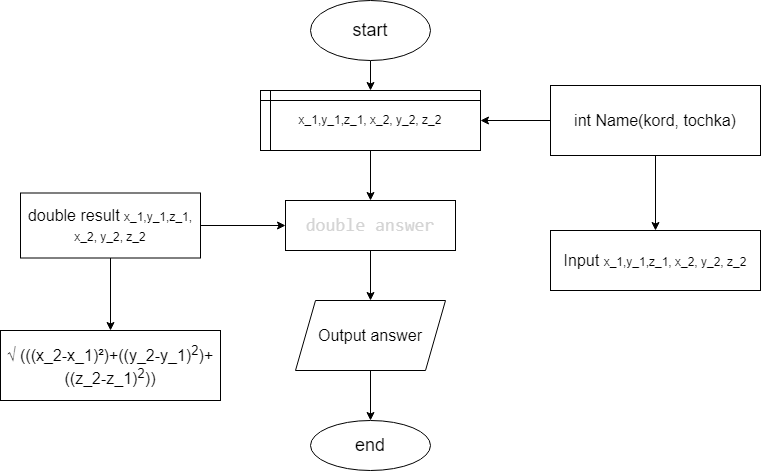

The diagram above was exported from draw.io. Its source (the exported page's mxGraphModel, read from the mxfile embedded in the PNG):
<mxGraphModel dx="491" dy="724" grid="1" gridSize="10" guides="1" tooltips="1" connect="1" arrows="1" fold="1" page="1" pageScale="1" pageWidth="827" pageHeight="1169" math="0" shadow="0">
  <root>
    <mxCell id="0" />
    <mxCell id="1" parent="0" />
    <mxCell id="30" value="" style="edgeStyle=none;html=1;" parent="1" source="2" edge="1">
      <mxGeometry relative="1" as="geometry">
        <mxPoint x="400" y="120" as="targetPoint" />
      </mxGeometry>
    </mxCell>
    <mxCell id="2" value="&lt;font style=&quot;font-size: 18px;&quot;&gt;start&lt;/font&gt;" style="ellipse;whiteSpace=wrap;html=1;" parent="1" vertex="1">
      <mxGeometry x="340" y="30" width="120" height="60" as="geometry" />
    </mxCell>
    <mxCell id="88" value="" style="edgeStyle=none;html=1;" edge="1" parent="1" source="77" target="87">
      <mxGeometry relative="1" as="geometry" />
    </mxCell>
    <mxCell id="77" value="x_1,y_1,z_1, x_2, y_2, z_2" style="shape=internalStorage;whiteSpace=wrap;html=1;backgroundOutline=1;dx=10;dy=10;" parent="1" vertex="1">
      <mxGeometry x="290" y="120" width="220" height="60" as="geometry" />
    </mxCell>
    <mxCell id="90" value="" style="edgeStyle=none;html=1;" edge="1" parent="1" source="87" target="89">
      <mxGeometry relative="1" as="geometry" />
    </mxCell>
    <mxCell id="87" value="&lt;div style=&quot;background-color: rgb(30, 30, 30); line-height: 24px;&quot;&gt;&lt;/div&gt;&lt;font face=&quot;Consolas, Courier New, monospace&quot; color=&quot;#d4d4d4&quot;&gt;&lt;span style=&quot;font-size: 18px;&quot;&gt;double answer&lt;/span&gt;&lt;/font&gt;" style="whiteSpace=wrap;html=1;" vertex="1" parent="1">
      <mxGeometry x="315" y="230" width="170" height="50" as="geometry" />
    </mxCell>
    <mxCell id="95" value="" style="edgeStyle=none;html=1;fontSize=16;" edge="1" parent="1" source="89" target="94">
      <mxGeometry relative="1" as="geometry" />
    </mxCell>
    <mxCell id="89" value="&lt;font style=&quot;font-size: 16px;&quot;&gt;Output answer&lt;/font&gt;" style="shape=parallelogram;perimeter=parallelogramPerimeter;whiteSpace=wrap;html=1;fixedSize=1;" vertex="1" parent="1">
      <mxGeometry x="325" y="330" width="150" height="70" as="geometry" />
    </mxCell>
    <mxCell id="94" value="end" style="ellipse;whiteSpace=wrap;html=1;fontSize=18;" vertex="1" parent="1">
      <mxGeometry x="340" y="450" width="120" height="50" as="geometry" />
    </mxCell>
    <mxCell id="97" value="" style="edgeStyle=none;html=1;fontSize=16;" edge="1" parent="1" source="96" target="77">
      <mxGeometry relative="1" as="geometry" />
    </mxCell>
    <mxCell id="99" value="" style="edgeStyle=none;html=1;fontSize=16;" edge="1" parent="1" source="96" target="98">
      <mxGeometry relative="1" as="geometry" />
    </mxCell>
    <mxCell id="96" value="int Name(kord, tochka)" style="rounded=0;whiteSpace=wrap;html=1;fontSize=16;" vertex="1" parent="1">
      <mxGeometry x="580" y="115" width="210" height="70" as="geometry" />
    </mxCell>
    <mxCell id="98" value="Input&amp;nbsp;&lt;span style=&quot;font-size: 12px;&quot;&gt;x_1,y_1,z_1, x_2, y_2, z_2&lt;/span&gt;" style="whiteSpace=wrap;html=1;fontSize=16;rounded=0;" vertex="1" parent="1">
      <mxGeometry x="580" y="260" width="210" height="60" as="geometry" />
    </mxCell>
    <mxCell id="101" value="" style="edgeStyle=none;html=1;fontSize=16;" edge="1" parent="1" source="100" target="87">
      <mxGeometry relative="1" as="geometry" />
    </mxCell>
    <mxCell id="103" value="" style="edgeStyle=none;html=1;fontSize=16;" edge="1" parent="1" source="100" target="102">
      <mxGeometry relative="1" as="geometry" />
    </mxCell>
    <mxCell id="100" value="double result&amp;nbsp;&lt;span style=&quot;font-size: 12px;&quot;&gt;x_1,y_1,z_1, x_2, y_2, z_2&lt;/span&gt;" style="rounded=0;whiteSpace=wrap;html=1;fontSize=16;" vertex="1" parent="1">
      <mxGeometry x="50" y="222.5" width="180" height="65" as="geometry" />
    </mxCell>
    <mxCell id="102" value="√ (((х_2-х_1)²)+((y_2-y_1)&lt;sup&gt;2&lt;/sup&gt;)+((z_2-z_1)&lt;sup&gt;2&lt;/sup&gt;))" style="whiteSpace=wrap;html=1;fontSize=16;rounded=0;" vertex="1" parent="1">
      <mxGeometry x="30" y="360" width="220" height="70" as="geometry" />
    </mxCell>
  </root>
</mxGraphModel>